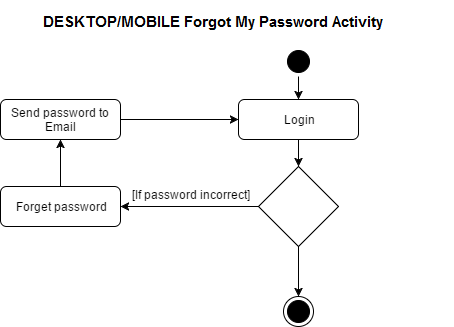

The diagram above was exported from draw.io. Its source (the exported page's mxGraphModel, read from the mxfile embedded in the PNG):
<mxGraphModel dx="1042" dy="505" grid="1" gridSize="10" guides="1" tooltips="1" connect="1" arrows="1" fold="1" page="1" pageScale="1" pageWidth="826" pageHeight="1169" background="#ffffff" math="0" shadow="0">
  <root>
    <mxCell id="0" />
    <mxCell id="1" parent="0" />
    <mxCell id="2" value="Login" style="rounded=1;whiteSpace=wrap;html=1;" vertex="1" parent="1">
      <mxGeometry x="318" y="153" width="120" height="40" as="geometry" />
    </mxCell>
    <mxCell id="6" value="" style="endArrow=classic;html=1;exitX=0.5;exitY=1;rounded=0;startArrow=none;entryX=0.5;entryY=0;" edge="1" source="2" target="26" parent="1">
      <mxGeometry width="50" height="50" relative="1" as="geometry">
        <mxPoint x="388" y="129" as="sourcePoint" />
        <mxPoint x="378" y="230" as="targetPoint" />
        <Array as="points" />
      </mxGeometry>
    </mxCell>
    <mxCell id="22" value="" style="ellipse;html=1;shape=endState;fillColor=#000000;strokeColor=#000000;rounded=0;" vertex="1" parent="1">
      <mxGeometry x="363" y="350" width="30" height="30" as="geometry" />
    </mxCell>
    <mxCell id="23" value="" style="ellipse;html=1;shape=startState;fillColor=#000000;strokeColor=#000000;rounded=0;" vertex="1" parent="1">
      <mxGeometry x="363" y="100" width="30" height="30" as="geometry" />
    </mxCell>
    <mxCell id="25" value="" style="endArrow=classic;html=1;exitX=0.5;exitY=1;entryX=0.5;entryY=0;rounded=0;startArrow=none;" edge="1" parent="1" source="23" target="2">
      <mxGeometry width="50" height="50" relative="1" as="geometry">
        <mxPoint x="388" y="196" as="sourcePoint" />
        <mxPoint x="388" y="226" as="targetPoint" />
        <Array as="points" />
      </mxGeometry>
    </mxCell>
    <mxCell id="26" value="" style="rhombus;whiteSpace=wrap;html=1;rounded=0;direction=east;" vertex="1" parent="1">
      <mxGeometry x="338" y="220" width="80" height="80" as="geometry" />
    </mxCell>
    <mxCell id="27" value="" style="endArrow=classic;html=1;exitX=0.5;exitY=1;rounded=0;startArrow=none;entryX=0.5;entryY=0;" edge="1" parent="1" source="26" target="22">
      <mxGeometry width="50" height="50" relative="1" as="geometry">
        <mxPoint x="388" y="203" as="sourcePoint" />
        <mxPoint x="378" y="360" as="targetPoint" />
        <Array as="points" />
      </mxGeometry>
    </mxCell>
    <mxCell id="28" value="" style="endArrow=classic;html=1;exitX=0;exitY=0.5;rounded=0;startArrow=none;entryX=1;entryY=0.5;" edge="1" parent="1" source="26" target="29">
      <mxGeometry width="50" height="50" relative="1" as="geometry">
        <mxPoint x="388" y="310" as="sourcePoint" />
        <mxPoint x="240" y="260" as="targetPoint" />
        <Array as="points" />
      </mxGeometry>
    </mxCell>
    <mxCell id="29" value="Forget password" style="rounded=1;whiteSpace=wrap;html=1;" vertex="1" parent="1">
      <mxGeometry x="80" y="240" width="120" height="40" as="geometry" />
    </mxCell>
    <mxCell id="30" value="[If password incorrect]" style="text;html=1;resizable=0;points=[];autosize=1;align=left;verticalAlign=top;spacingTop=-4;" vertex="1" parent="1">
      <mxGeometry x="210" y="239" width="130" height="20" as="geometry" />
    </mxCell>
    <mxCell id="31" value="Send password to Email" style="rounded=1;whiteSpace=wrap;html=1;" vertex="1" parent="1">
      <mxGeometry x="80" y="153" width="120" height="40" as="geometry" />
    </mxCell>
    <mxCell id="32" value="" style="endArrow=classic;html=1;exitX=1;exitY=0.5;rounded=0;startArrow=none;entryX=0;entryY=0.5;" edge="1" parent="1" source="31" target="2">
      <mxGeometry width="50" height="50" relative="1" as="geometry">
        <mxPoint x="388" y="203" as="sourcePoint" />
        <mxPoint x="388" y="230" as="targetPoint" />
        <Array as="points" />
      </mxGeometry>
    </mxCell>
    <mxCell id="33" value="" style="endArrow=classic;html=1;exitX=0.5;exitY=0;rounded=0;startArrow=none;entryX=0.5;entryY=1;" edge="1" parent="1" source="29" target="31">
      <mxGeometry width="50" height="50" relative="1" as="geometry">
        <mxPoint x="210" y="183" as="sourcePoint" />
        <mxPoint x="328" y="183" as="targetPoint" />
        <Array as="points" />
      </mxGeometry>
    </mxCell>
    <mxCell id="36" value="&lt;b style=&quot;color: rgb(0, 0, 0); font-family: Helvetica; font-size: 12px; font-style: normal; font-variant-ligatures: normal; font-variant-caps: normal; letter-spacing: normal; orphans: 2; text-align: left; text-indent: 0px; text-transform: none; white-space: nowrap; widows: 2; word-spacing: 0px; -webkit-text-stroke-width: 0px; background-color: rgb(235, 235, 235); text-decoration-style: initial; text-decoration-color: initial;&quot;&gt;&lt;font style=&quot;font-size: 20px;&quot;&gt;Login Activity Diagram&lt;/font&gt;&lt;/b&gt;" style="text;html=1;" vertex="1" parent="1">
      <mxGeometry x="293" y="54" width="240" height="30" as="geometry" />
    </mxCell>
  </root>
</mxGraphModel>